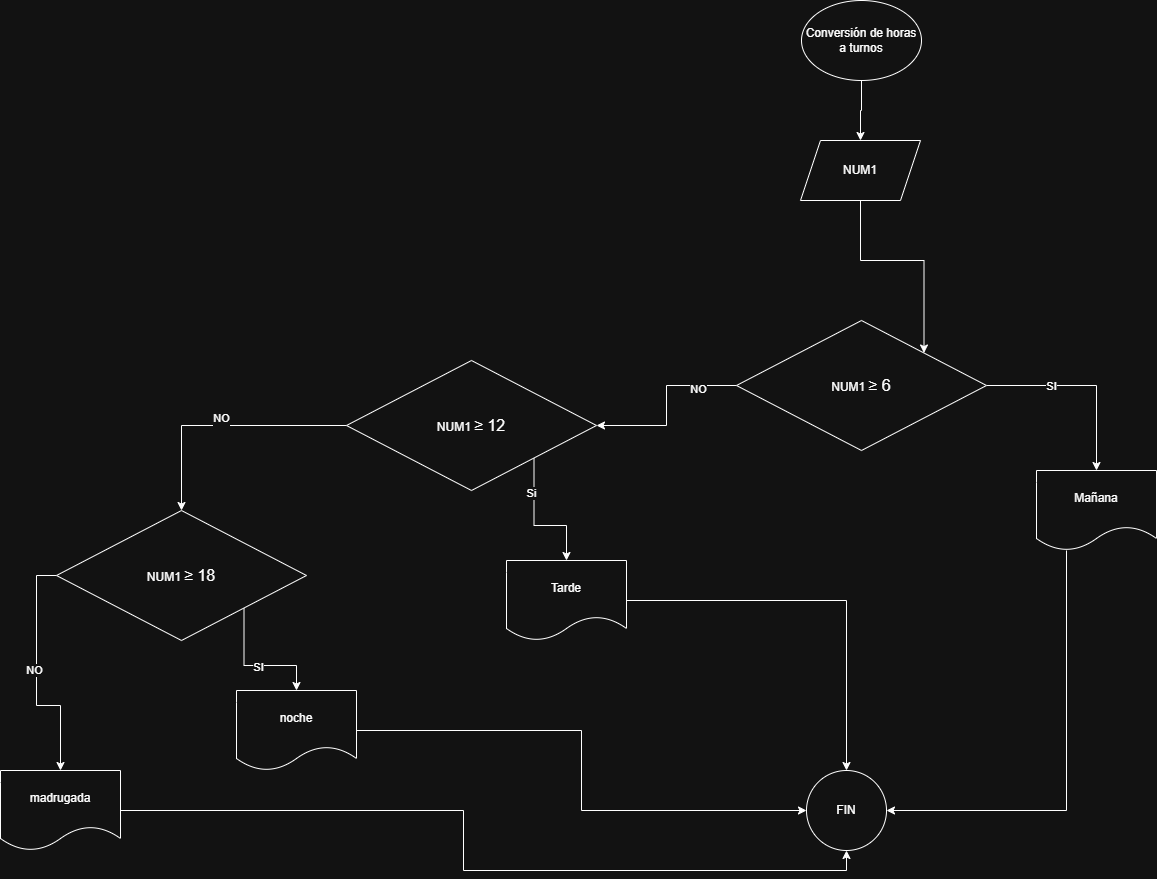

The diagram above was exported from draw.io. Its source (the exported page's mxGraphModel, read from the mxfile embedded in the PNG):
<mxGraphModel dx="786" dy="464" grid="1" gridSize="10" guides="1" tooltips="1" connect="1" arrows="1" fold="1" page="1" pageScale="1" pageWidth="827" pageHeight="1169" math="0" shadow="0">
  <root>
    <mxCell id="0" />
    <mxCell id="1" parent="0" />
    <mxCell id="Gor611EcWAedx0TBd-Ss-1" edge="1" parent="1" source="Gor611EcWAedx0TBd-Ss-2" style="edgeStyle=orthogonalEdgeStyle;rounded=0;orthogonalLoop=1;jettySize=auto;html=1;exitX=0.5;exitY=1;exitDx=0;exitDy=0;entryX=0.5;entryY=0;entryDx=0;entryDy=0;" target="Gor611EcWAedx0TBd-Ss-4">
      <mxGeometry relative="1" as="geometry">
        <mxPoint x="1216" y="140" as="targetPoint" />
      </mxGeometry>
    </mxCell>
    <mxCell id="Gor611EcWAedx0TBd-Ss-2" parent="1" style="ellipse;whiteSpace=wrap;html=1;" value="&lt;font dir=&quot;auto&quot; style=&quot;vertical-align: inherit;&quot;&gt;&lt;font dir=&quot;auto&quot; style=&quot;vertical-align: inherit;&quot;&gt;&lt;font dir=&quot;auto&quot; style=&quot;vertical-align: inherit;&quot;&gt;&lt;font dir=&quot;auto&quot; style=&quot;vertical-align: inherit;&quot;&gt;&lt;font dir=&quot;auto&quot; style=&quot;vertical-align: inherit;&quot;&gt;&lt;font dir=&quot;auto&quot; style=&quot;vertical-align: inherit;&quot;&gt;&lt;font dir=&quot;auto&quot; style=&quot;vertical-align: inherit;&quot;&gt;&lt;font dir=&quot;auto&quot; style=&quot;vertical-align: inherit;&quot;&gt;Conversión de horas a turnos&lt;br/&gt;&lt;/font&gt;&lt;/font&gt;&lt;/font&gt;&lt;/font&gt;&lt;/font&gt;&lt;/font&gt;&lt;/font&gt;&lt;/font&gt;" vertex="1">
      <mxGeometry height="80" width="120" x="1161" y="130" as="geometry" />
    </mxCell>
    <mxCell id="Gor611EcWAedx0TBd-Ss-3" edge="1" parent="1" source="Gor611EcWAedx0TBd-Ss-4" style="edgeStyle=orthogonalEdgeStyle;rounded=0;orthogonalLoop=1;jettySize=auto;html=1;entryX=1;entryY=0;entryDx=0;entryDy=0;exitX=0.5;exitY=1;exitDx=0;exitDy=0;" target="Gor611EcWAedx0TBd-Ss-9">
      <mxGeometry relative="1" as="geometry">
        <mxPoint x="1220.0666666666666" y="360" as="sourcePoint" />
        <mxPoint x="1213" y="440" as="targetPoint" />
      </mxGeometry>
    </mxCell>
    <mxCell id="Gor611EcWAedx0TBd-Ss-4" parent="1" style="shape=parallelogram;perimeter=parallelogramPerimeter;whiteSpace=wrap;html=1;fixedSize=1;" value="NUM1" vertex="1">
      <mxGeometry height="60" width="120" x="1160" y="270" as="geometry" />
    </mxCell>
    <mxCell id="Gor611EcWAedx0TBd-Ss-5" edge="1" parent="1" source="Gor611EcWAedx0TBd-Ss-9" style="edgeStyle=orthogonalEdgeStyle;rounded=0;orthogonalLoop=1;jettySize=auto;html=1;exitX=1;exitY=0.5;exitDx=0;exitDy=0;" target="Gor611EcWAedx0TBd-Ss-11">
      <mxGeometry relative="1" as="geometry" />
    </mxCell>
    <mxCell id="Gor611EcWAedx0TBd-Ss-6" connectable="0" parent="Gor611EcWAedx0TBd-Ss-5" style="edgeLabel;html=1;align=center;verticalAlign=middle;resizable=0;points=[];" value="SI" vertex="1">
      <mxGeometry relative="1" x="-0.3474" y="-1" as="geometry">
        <mxPoint y="-1" as="offset" />
      </mxGeometry>
    </mxCell>
    <mxCell id="Gor611EcWAedx0TBd-Ss-7" edge="1" parent="1" source="Gor611EcWAedx0TBd-Ss-9" style="edgeStyle=orthogonalEdgeStyle;rounded=0;orthogonalLoop=1;jettySize=auto;html=1;" target="Gor611EcWAedx0TBd-Ss-16">
      <mxGeometry relative="1" as="geometry" />
    </mxCell>
    <mxCell id="Gor611EcWAedx0TBd-Ss-8" connectable="0" parent="Gor611EcWAedx0TBd-Ss-7" style="edgeLabel;html=1;align=center;verticalAlign=middle;resizable=0;points=[];" value="NO" vertex="1">
      <mxGeometry relative="1" x="-0.5718" y="3" as="geometry">
        <mxPoint as="offset" />
      </mxGeometry>
    </mxCell>
    <mxCell id="Gor611EcWAedx0TBd-Ss-9" parent="1" style="rhombus;whiteSpace=wrap;html=1;" value="&lt;font dir=&quot;auto&quot; style=&quot;vertical-align: inherit;&quot;&gt;&lt;font dir=&quot;auto&quot; style=&quot;vertical-align: inherit;&quot;&gt;&lt;font dir=&quot;auto&quot; style=&quot;vertical-align: inherit;&quot;&gt;&lt;font dir=&quot;auto&quot; style=&quot;vertical-align: inherit;&quot;&gt;&lt;font dir=&quot;auto&quot; style=&quot;vertical-align: inherit;&quot;&gt;&lt;font dir=&quot;auto&quot; style=&quot;vertical-align: inherit;&quot;&gt;&lt;font dir=&quot;auto&quot; style=&quot;vertical-align: inherit;&quot;&gt;&lt;font dir=&quot;auto&quot; style=&quot;vertical-align: inherit;&quot;&gt;&lt;font dir=&quot;auto&quot; style=&quot;vertical-align: inherit;&quot;&gt;&lt;font dir=&quot;auto&quot; style=&quot;vertical-align: inherit;&quot;&gt;&lt;font dir=&quot;auto&quot; style=&quot;vertical-align: inherit;&quot;&gt;&lt;font dir=&quot;auto&quot; style=&quot;vertical-align: inherit;&quot;&gt;&lt;font dir=&quot;auto&quot; style=&quot;vertical-align: inherit;&quot;&gt;&lt;font dir=&quot;auto&quot; style=&quot;vertical-align: inherit;&quot;&gt;&lt;font dir=&quot;auto&quot; style=&quot;vertical-align: inherit;&quot;&gt;&lt;font dir=&quot;auto&quot; style=&quot;vertical-align: inherit;&quot;&gt;&lt;font dir=&quot;auto&quot; style=&quot;vertical-align: inherit;&quot;&gt;&lt;font dir=&quot;auto&quot; style=&quot;vertical-align: inherit;&quot;&gt;NUM1&amp;nbsp;&lt;/font&gt;&lt;/font&gt;&lt;/font&gt;&lt;/font&gt;&lt;/font&gt;&lt;/font&gt;&lt;/font&gt;&lt;/font&gt;&lt;/font&gt;&lt;/font&gt;&lt;/font&gt;&lt;/font&gt;&lt;/font&gt;&lt;/font&gt;&lt;/font&gt;&lt;/font&gt;&lt;/font&gt;&lt;/font&gt;&lt;span class=&quot;Yjhzub&quot; style=&quot;font-family: &amp;quot;Google Sans&amp;quot;, Roboto, Arial, sans-serif; font-size: 16px; text-align: start;&quot;&gt;&lt;font dir=&quot;auto&quot; style=&quot;vertical-align: inherit;&quot;&gt;&lt;font dir=&quot;auto&quot; style=&quot;vertical-align: inherit; color: light-dark(rgb(238, 240, 255), rgb(255, 255, 255));&quot;&gt;≥ 6&lt;/font&gt;&lt;/font&gt;&lt;/span&gt;" vertex="1">
      <mxGeometry height="130" width="250" x="1096" y="450" as="geometry" />
    </mxCell>
    <mxCell id="Gor611EcWAedx0TBd-Ss-10" edge="1" parent="1" source="Gor611EcWAedx0TBd-Ss-11" style="edgeStyle=orthogonalEdgeStyle;rounded=0;orthogonalLoop=1;jettySize=auto;html=1;entryX=1;entryY=0.5;entryDx=0;entryDy=0;" target="Gor611EcWAedx0TBd-Ss-12">
      <mxGeometry relative="1" as="geometry">
        <Array as="points">
          <mxPoint x="1426" y="940" />
        </Array>
      </mxGeometry>
    </mxCell>
    <mxCell id="Gor611EcWAedx0TBd-Ss-11" parent="1" style="shape=document;whiteSpace=wrap;html=1;boundedLbl=1;" value="&lt;font dir=&quot;auto&quot; style=&quot;vertical-align: inherit;&quot;&gt;&lt;font dir=&quot;auto&quot; style=&quot;vertical-align: inherit;&quot;&gt;&lt;font dir=&quot;auto&quot; style=&quot;vertical-align: inherit;&quot;&gt;&lt;font dir=&quot;auto&quot; style=&quot;vertical-align: inherit;&quot;&gt;&lt;font dir=&quot;auto&quot; style=&quot;vertical-align: inherit;&quot;&gt;&lt;font dir=&quot;auto&quot; style=&quot;vertical-align: inherit;&quot;&gt;&lt;font dir=&quot;auto&quot; style=&quot;vertical-align: inherit;&quot;&gt;&lt;font dir=&quot;auto&quot; style=&quot;vertical-align: inherit;&quot;&gt;Mañana&lt;/font&gt;&lt;/font&gt;&lt;/font&gt;&lt;/font&gt;&lt;/font&gt;&lt;/font&gt;&lt;/font&gt;&lt;/font&gt;" vertex="1">
      <mxGeometry height="80" width="120" x="1396" y="600" as="geometry" />
    </mxCell>
    <mxCell id="Gor611EcWAedx0TBd-Ss-12" parent="1" style="ellipse;whiteSpace=wrap;html=1;aspect=fixed;" value="FIN" vertex="1">
      <mxGeometry height="80" width="80" x="1166" y="900" as="geometry" />
    </mxCell>
    <mxCell id="Gor611EcWAedx0TBd-Ss-13" edge="1" parent="1" source="Gor611EcWAedx0TBd-Ss-16" style="edgeStyle=orthogonalEdgeStyle;rounded=0;orthogonalLoop=1;jettySize=auto;html=1;exitX=1;exitY=1;exitDx=0;exitDy=0;entryX=0.5;entryY=0;entryDx=0;entryDy=0;" target="Gor611EcWAedx0TBd-Ss-18">
      <mxGeometry relative="1" as="geometry" />
    </mxCell>
    <mxCell id="Gor611EcWAedx0TBd-Ss-14" connectable="0" parent="Gor611EcWAedx0TBd-Ss-13" style="edgeLabel;html=1;align=center;verticalAlign=middle;resizable=0;points=[];" value="Si" vertex="1">
      <mxGeometry relative="1" x="-0.4824" y="-3" as="geometry">
        <mxPoint as="offset" />
      </mxGeometry>
    </mxCell>
    <mxCell id="Gor611EcWAedx0TBd-Ss-15" edge="1" parent="1" source="Gor611EcWAedx0TBd-Ss-16" style="edgeStyle=orthogonalEdgeStyle;rounded=0;orthogonalLoop=1;jettySize=auto;html=1;exitX=0;exitY=0.5;exitDx=0;exitDy=0;entryX=0.5;entryY=0;entryDx=0;entryDy=0;" target="Gor611EcWAedx0TBd-Ss-23" value="NO&lt;div&gt;&lt;br&gt;&lt;/div&gt;">
      <mxGeometry relative="1" as="geometry" />
    </mxCell>
    <mxCell id="Gor611EcWAedx0TBd-Ss-16" parent="1" style="rhombus;whiteSpace=wrap;html=1;" value="&lt;font dir=&quot;auto&quot; style=&quot;vertical-align: inherit;&quot;&gt;NUM1&amp;nbsp;&lt;/font&gt;&lt;span class=&quot;Yjhzub&quot; style=&quot;font-family: &amp;quot;Google Sans&amp;quot;, Roboto, Arial, sans-serif; font-size: 16px; text-align: start;&quot;&gt;&lt;font dir=&quot;auto&quot; style=&quot;vertical-align: inherit;&quot;&gt;≥ 12&lt;/font&gt;&lt;/span&gt;" vertex="1">
      <mxGeometry height="130" width="250" x="706" y="490" as="geometry" />
    </mxCell>
    <mxCell id="Gor611EcWAedx0TBd-Ss-17" edge="1" parent="1" source="Gor611EcWAedx0TBd-Ss-18" style="edgeStyle=orthogonalEdgeStyle;rounded=0;orthogonalLoop=1;jettySize=auto;html=1;exitX=1;exitY=0.5;exitDx=0;exitDy=0;entryX=0.5;entryY=0;entryDx=0;entryDy=0;" target="Gor611EcWAedx0TBd-Ss-12">
      <mxGeometry relative="1" as="geometry" />
    </mxCell>
    <mxCell id="Gor611EcWAedx0TBd-Ss-18" parent="1" style="shape=document;whiteSpace=wrap;html=1;boundedLbl=1;" value="&lt;font dir=&quot;auto&quot; style=&quot;vertical-align: inherit;&quot;&gt;&lt;font dir=&quot;auto&quot; style=&quot;vertical-align: inherit;&quot;&gt;&lt;font dir=&quot;auto&quot; style=&quot;vertical-align: inherit;&quot;&gt;&lt;font dir=&quot;auto&quot; style=&quot;vertical-align: inherit;&quot;&gt;&lt;font dir=&quot;auto&quot; style=&quot;vertical-align: inherit;&quot;&gt;&lt;font dir=&quot;auto&quot; style=&quot;vertical-align: inherit;&quot;&gt;Tarde&lt;/font&gt;&lt;/font&gt;&lt;/font&gt;&lt;/font&gt;&lt;/font&gt;&lt;/font&gt;" vertex="1">
      <mxGeometry height="80" width="120" x="866" y="690" as="geometry" />
    </mxCell>
    <mxCell id="Gor611EcWAedx0TBd-Ss-19" edge="1" parent="1" source="Gor611EcWAedx0TBd-Ss-23" style="edgeStyle=orthogonalEdgeStyle;rounded=0;orthogonalLoop=1;jettySize=auto;html=1;exitX=1;exitY=1;exitDx=0;exitDy=0;entryX=0.5;entryY=0;entryDx=0;entryDy=0;" target="Gor611EcWAedx0TBd-Ss-25">
      <mxGeometry relative="1" as="geometry" />
    </mxCell>
    <mxCell id="Gor611EcWAedx0TBd-Ss-20" connectable="0" parent="Gor611EcWAedx0TBd-Ss-19" style="edgeLabel;html=1;align=center;verticalAlign=middle;resizable=0;points=[];" value="SI" vertex="1">
      <mxGeometry relative="1" x="0.0643" y="-1" as="geometry">
        <mxPoint x="-1" as="offset" />
      </mxGeometry>
    </mxCell>
    <mxCell id="Gor611EcWAedx0TBd-Ss-21" edge="1" parent="1" source="Gor611EcWAedx0TBd-Ss-23" style="edgeStyle=orthogonalEdgeStyle;rounded=0;orthogonalLoop=1;jettySize=auto;html=1;exitX=0;exitY=0.5;exitDx=0;exitDy=0;" target="Gor611EcWAedx0TBd-Ss-27">
      <mxGeometry relative="1" as="geometry" />
    </mxCell>
    <mxCell id="Gor611EcWAedx0TBd-Ss-22" connectable="0" parent="Gor611EcWAedx0TBd-Ss-21" style="edgeLabel;html=1;align=center;verticalAlign=middle;resizable=0;points=[];" value="NO" vertex="1">
      <mxGeometry relative="1" x="-0.046" y="-3" as="geometry">
        <mxPoint as="offset" />
      </mxGeometry>
    </mxCell>
    <mxCell id="Gor611EcWAedx0TBd-Ss-23" parent="1" style="rhombus;whiteSpace=wrap;html=1;" value="&lt;font dir=&quot;auto&quot; style=&quot;vertical-align: inherit;&quot;&gt;NUM1&amp;nbsp;&lt;/font&gt;&lt;span class=&quot;Yjhzub&quot; style=&quot;font-family: &amp;quot;Google Sans&amp;quot;, Roboto, Arial, sans-serif; font-size: 16px; text-align: start;&quot;&gt;&lt;font dir=&quot;auto&quot; style=&quot;vertical-align: inherit;&quot;&gt;≥ 18&lt;/font&gt;&lt;/span&gt;" vertex="1">
      <mxGeometry height="130" width="250" x="416" y="640" as="geometry" />
    </mxCell>
    <mxCell id="Gor611EcWAedx0TBd-Ss-24" edge="1" parent="1" source="Gor611EcWAedx0TBd-Ss-25" style="edgeStyle=orthogonalEdgeStyle;rounded=0;orthogonalLoop=1;jettySize=auto;html=1;exitX=1;exitY=0.5;exitDx=0;exitDy=0;entryX=0;entryY=0.5;entryDx=0;entryDy=0;" target="Gor611EcWAedx0TBd-Ss-12">
      <mxGeometry relative="1" as="geometry" />
    </mxCell>
    <mxCell id="Gor611EcWAedx0TBd-Ss-25" parent="1" style="shape=document;whiteSpace=wrap;html=1;boundedLbl=1;" value="&lt;font dir=&quot;auto&quot; style=&quot;vertical-align: inherit;&quot;&gt;&lt;font dir=&quot;auto&quot; style=&quot;vertical-align: inherit;&quot;&gt;&lt;font dir=&quot;auto&quot; style=&quot;vertical-align: inherit;&quot;&gt;&lt;font dir=&quot;auto&quot; style=&quot;vertical-align: inherit;&quot;&gt;&lt;font dir=&quot;auto&quot; style=&quot;vertical-align: inherit;&quot;&gt;&lt;font dir=&quot;auto&quot; style=&quot;vertical-align: inherit;&quot;&gt;&lt;font dir=&quot;auto&quot; style=&quot;vertical-align: inherit;&quot;&gt;&lt;font dir=&quot;auto&quot; style=&quot;vertical-align: inherit;&quot;&gt;noche&lt;/font&gt;&lt;/font&gt;&lt;/font&gt;&lt;/font&gt;&lt;/font&gt;&lt;/font&gt;&lt;/font&gt;&lt;/font&gt;" vertex="1">
      <mxGeometry height="80" width="120" x="596" y="820" as="geometry" />
    </mxCell>
    <mxCell id="Gor611EcWAedx0TBd-Ss-26" edge="1" parent="1" source="Gor611EcWAedx0TBd-Ss-27" style="edgeStyle=orthogonalEdgeStyle;rounded=0;orthogonalLoop=1;jettySize=auto;html=1;exitX=1;exitY=0.5;exitDx=0;exitDy=0;entryX=0.5;entryY=1;entryDx=0;entryDy=0;" target="Gor611EcWAedx0TBd-Ss-12">
      <mxGeometry relative="1" as="geometry" />
    </mxCell>
    <mxCell id="Gor611EcWAedx0TBd-Ss-27" parent="1" style="shape=document;whiteSpace=wrap;html=1;boundedLbl=1;" value="&lt;font dir=&quot;auto&quot; style=&quot;vertical-align: inherit;&quot;&gt;&lt;font dir=&quot;auto&quot; style=&quot;vertical-align: inherit;&quot;&gt;&lt;font dir=&quot;auto&quot; style=&quot;vertical-align: inherit;&quot;&gt;&lt;font dir=&quot;auto&quot; style=&quot;vertical-align: inherit;&quot;&gt;&lt;font dir=&quot;auto&quot; style=&quot;vertical-align: inherit;&quot;&gt;&lt;font dir=&quot;auto&quot; style=&quot;vertical-align: inherit;&quot;&gt;&lt;font dir=&quot;auto&quot; style=&quot;vertical-align: inherit;&quot;&gt;&lt;font dir=&quot;auto&quot; style=&quot;vertical-align: inherit;&quot;&gt;&lt;font dir=&quot;auto&quot; style=&quot;vertical-align: inherit;&quot;&gt;&lt;font dir=&quot;auto&quot; style=&quot;vertical-align: inherit;&quot;&gt;madrugada&lt;/font&gt;&lt;/font&gt;&lt;/font&gt;&lt;/font&gt;&lt;/font&gt;&lt;/font&gt;&lt;/font&gt;&lt;/font&gt;&lt;/font&gt;&lt;/font&gt;" vertex="1">
      <mxGeometry height="80" width="120" x="360" y="900" as="geometry" />
    </mxCell>
  </root>
</mxGraphModel>